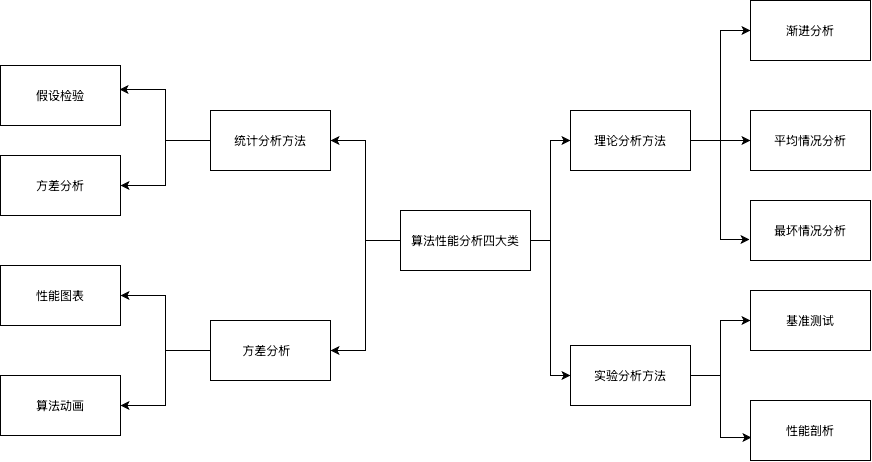

The diagram above was exported from draw.io. Its source (the exported page's mxGraphModel, read from the mxfile embedded in the PNG):
<mxGraphModel dx="2011" dy="742" grid="1" gridSize="10" guides="1" tooltips="1" connect="1" arrows="1" fold="1" page="1" pageScale="1" pageWidth="827" pageHeight="1169" math="0" shadow="0">
  <root>
    <mxCell id="0" />
    <mxCell id="1" parent="0" />
    <mxCell id="1l-sd_nW1c8Voi-eaS4g-16" edge="1" parent="1" source="1l-sd_nW1c8Voi-eaS4g-1" style="edgeStyle=orthogonalEdgeStyle;rounded=0;orthogonalLoop=1;jettySize=auto;html=1;exitX=0;exitY=0.5;exitDx=0;exitDy=0;entryX=1;entryY=0.5;entryDx=0;entryDy=0;" target="1l-sd_nW1c8Voi-eaS4g-4">
      <mxGeometry relative="1" as="geometry" />
    </mxCell>
    <mxCell id="1l-sd_nW1c8Voi-eaS4g-17" edge="1" parent="1" source="1l-sd_nW1c8Voi-eaS4g-1" style="edgeStyle=orthogonalEdgeStyle;rounded=0;orthogonalLoop=1;jettySize=auto;html=1;exitX=0;exitY=0.5;exitDx=0;exitDy=0;entryX=1;entryY=0.5;entryDx=0;entryDy=0;" target="1l-sd_nW1c8Voi-eaS4g-5">
      <mxGeometry relative="1" as="geometry" />
    </mxCell>
    <mxCell id="1l-sd_nW1c8Voi-eaS4g-18" edge="1" parent="1" source="1l-sd_nW1c8Voi-eaS4g-1" style="edgeStyle=orthogonalEdgeStyle;rounded=0;orthogonalLoop=1;jettySize=auto;html=1;exitX=1;exitY=0.5;exitDx=0;exitDy=0;entryX=0;entryY=0.5;entryDx=0;entryDy=0;" target="1l-sd_nW1c8Voi-eaS4g-2">
      <mxGeometry relative="1" as="geometry" />
    </mxCell>
    <mxCell id="1l-sd_nW1c8Voi-eaS4g-19" edge="1" parent="1" source="1l-sd_nW1c8Voi-eaS4g-1" style="edgeStyle=orthogonalEdgeStyle;rounded=0;orthogonalLoop=1;jettySize=auto;html=1;exitX=1;exitY=0.5;exitDx=0;exitDy=0;entryX=0;entryY=0.5;entryDx=0;entryDy=0;" target="1l-sd_nW1c8Voi-eaS4g-3">
      <mxGeometry relative="1" as="geometry" />
    </mxCell>
    <mxCell id="1l-sd_nW1c8Voi-eaS4g-1" parent="1" style="rounded=0;whiteSpace=wrap;html=1;" value="算法性能分析四大类" vertex="1">
      <mxGeometry height="60" width="130" x="350" y="300" as="geometry" />
    </mxCell>
    <mxCell id="1l-sd_nW1c8Voi-eaS4g-20" edge="1" parent="1" source="1l-sd_nW1c8Voi-eaS4g-2" style="edgeStyle=orthogonalEdgeStyle;rounded=0;orthogonalLoop=1;jettySize=auto;html=1;exitX=1;exitY=0.5;exitDx=0;exitDy=0;entryX=0;entryY=0.5;entryDx=0;entryDy=0;" target="1l-sd_nW1c8Voi-eaS4g-6">
      <mxGeometry relative="1" as="geometry" />
    </mxCell>
    <mxCell id="1l-sd_nW1c8Voi-eaS4g-21" edge="1" parent="1" source="1l-sd_nW1c8Voi-eaS4g-2" style="edgeStyle=orthogonalEdgeStyle;rounded=0;orthogonalLoop=1;jettySize=auto;html=1;exitX=1;exitY=0.5;exitDx=0;exitDy=0;entryX=0;entryY=0.5;entryDx=0;entryDy=0;" target="1l-sd_nW1c8Voi-eaS4g-7">
      <mxGeometry relative="1" as="geometry" />
    </mxCell>
    <mxCell id="1l-sd_nW1c8Voi-eaS4g-2" parent="1" style="rounded=0;whiteSpace=wrap;html=1;" value="理论分析方法" vertex="1">
      <mxGeometry height="60" width="120" x="520" y="200" as="geometry" />
    </mxCell>
    <mxCell id="1l-sd_nW1c8Voi-eaS4g-24" edge="1" parent="1" source="1l-sd_nW1c8Voi-eaS4g-3" style="edgeStyle=orthogonalEdgeStyle;rounded=0;orthogonalLoop=1;jettySize=auto;html=1;exitX=1;exitY=0.5;exitDx=0;exitDy=0;entryX=0;entryY=0.5;entryDx=0;entryDy=0;" target="1l-sd_nW1c8Voi-eaS4g-9">
      <mxGeometry relative="1" as="geometry" />
    </mxCell>
    <mxCell id="1l-sd_nW1c8Voi-eaS4g-3" parent="1" style="rounded=0;whiteSpace=wrap;html=1;" value="实验分析方法" vertex="1">
      <mxGeometry height="60" width="120" x="520" y="435" as="geometry" />
    </mxCell>
    <mxCell id="1l-sd_nW1c8Voi-eaS4g-27" edge="1" parent="1" source="1l-sd_nW1c8Voi-eaS4g-4" style="edgeStyle=orthogonalEdgeStyle;rounded=0;orthogonalLoop=1;jettySize=auto;html=1;exitX=0;exitY=0.5;exitDx=0;exitDy=0;entryX=1;entryY=0.5;entryDx=0;entryDy=0;" target="1l-sd_nW1c8Voi-eaS4g-12">
      <mxGeometry relative="1" as="geometry" />
    </mxCell>
    <mxCell id="1l-sd_nW1c8Voi-eaS4g-4" parent="1" style="rounded=0;whiteSpace=wrap;html=1;" value="统计分析方法" vertex="1">
      <mxGeometry height="60" width="120" x="160" y="200" as="geometry" />
    </mxCell>
    <mxCell id="1l-sd_nW1c8Voi-eaS4g-28" edge="1" parent="1" source="1l-sd_nW1c8Voi-eaS4g-5" style="edgeStyle=orthogonalEdgeStyle;rounded=0;orthogonalLoop=1;jettySize=auto;html=1;exitX=0;exitY=0.5;exitDx=0;exitDy=0;entryX=1;entryY=0.5;entryDx=0;entryDy=0;" target="1l-sd_nW1c8Voi-eaS4g-14">
      <mxGeometry relative="1" as="geometry" />
    </mxCell>
    <mxCell id="1l-sd_nW1c8Voi-eaS4g-29" edge="1" parent="1" source="1l-sd_nW1c8Voi-eaS4g-5" style="edgeStyle=orthogonalEdgeStyle;rounded=0;orthogonalLoop=1;jettySize=auto;html=1;exitX=0;exitY=0.5;exitDx=0;exitDy=0;entryX=1;entryY=0.5;entryDx=0;entryDy=0;" target="1l-sd_nW1c8Voi-eaS4g-15">
      <mxGeometry relative="1" as="geometry" />
    </mxCell>
    <mxCell id="1l-sd_nW1c8Voi-eaS4g-5" parent="1" style="rounded=0;whiteSpace=wrap;html=1;" value="方差分析 &amp;nbsp;" vertex="1">
      <mxGeometry height="60" width="120" x="160" y="410" as="geometry" />
    </mxCell>
    <mxCell id="1l-sd_nW1c8Voi-eaS4g-6" parent="1" style="rounded=0;whiteSpace=wrap;html=1;" value="渐进分析" vertex="1">
      <mxGeometry height="60" width="120" x="700" y="90" as="geometry" />
    </mxCell>
    <mxCell id="1l-sd_nW1c8Voi-eaS4g-7" parent="1" style="rounded=0;whiteSpace=wrap;html=1;" value="平均情况分析" vertex="1">
      <mxGeometry height="60" width="120" x="700" y="200" as="geometry" />
    </mxCell>
    <mxCell id="1l-sd_nW1c8Voi-eaS4g-8" parent="1" style="rounded=0;whiteSpace=wrap;html=1;" value="最坏情况分析" vertex="1">
      <mxGeometry height="60" width="120" x="700" y="290" as="geometry" />
    </mxCell>
    <mxCell id="1l-sd_nW1c8Voi-eaS4g-9" parent="1" style="rounded=0;whiteSpace=wrap;html=1;" value="基准测试" vertex="1">
      <mxGeometry height="60" width="120" x="700" y="380" as="geometry" />
    </mxCell>
    <mxCell id="1l-sd_nW1c8Voi-eaS4g-10" parent="1" style="rounded=0;whiteSpace=wrap;html=1;" value="性能剖析" vertex="1">
      <mxGeometry height="60" width="120" x="700" y="490" as="geometry" />
    </mxCell>
    <mxCell id="1l-sd_nW1c8Voi-eaS4g-11" parent="1" style="rounded=0;whiteSpace=wrap;html=1;" value="假设检验" vertex="1">
      <mxGeometry height="60" width="120" x="-50" y="155" as="geometry" />
    </mxCell>
    <mxCell id="1l-sd_nW1c8Voi-eaS4g-12" parent="1" style="rounded=0;whiteSpace=wrap;html=1;" value="方差分析" vertex="1">
      <mxGeometry height="60" width="120" x="-50" y="245" as="geometry" />
    </mxCell>
    <mxCell id="1l-sd_nW1c8Voi-eaS4g-14" parent="1" style="rounded=0;whiteSpace=wrap;html=1;" value="性能图表" vertex="1">
      <mxGeometry height="60" width="120" x="-50" y="355" as="geometry" />
    </mxCell>
    <mxCell id="1l-sd_nW1c8Voi-eaS4g-15" parent="1" style="rounded=0;whiteSpace=wrap;html=1;" value="算法动画" vertex="1">
      <mxGeometry height="60" width="120" x="-50" y="465" as="geometry" />
    </mxCell>
    <mxCell id="1l-sd_nW1c8Voi-eaS4g-22" edge="1" parent="1" source="1l-sd_nW1c8Voi-eaS4g-2" style="edgeStyle=orthogonalEdgeStyle;rounded=0;orthogonalLoop=1;jettySize=auto;html=1;exitX=1;exitY=0.5;exitDx=0;exitDy=0;entryX=-0.008;entryY=0.65;entryDx=0;entryDy=0;entryPerimeter=0;" target="1l-sd_nW1c8Voi-eaS4g-8">
      <mxGeometry relative="1" as="geometry" />
    </mxCell>
    <mxCell id="1l-sd_nW1c8Voi-eaS4g-25" edge="1" parent="1" source="1l-sd_nW1c8Voi-eaS4g-3" style="edgeStyle=orthogonalEdgeStyle;rounded=0;orthogonalLoop=1;jettySize=auto;html=1;exitX=1;exitY=0.5;exitDx=0;exitDy=0;entryX=0.008;entryY=0.617;entryDx=0;entryDy=0;entryPerimeter=0;" target="1l-sd_nW1c8Voi-eaS4g-10">
      <mxGeometry relative="1" as="geometry" />
    </mxCell>
    <mxCell id="1l-sd_nW1c8Voi-eaS4g-26" edge="1" parent="1" source="1l-sd_nW1c8Voi-eaS4g-4" style="edgeStyle=orthogonalEdgeStyle;rounded=0;orthogonalLoop=1;jettySize=auto;html=1;exitX=0;exitY=0.5;exitDx=0;exitDy=0;entryX=0.992;entryY=0.4;entryDx=0;entryDy=0;entryPerimeter=0;" target="1l-sd_nW1c8Voi-eaS4g-11">
      <mxGeometry relative="1" as="geometry" />
    </mxCell>
  </root>
</mxGraphModel>